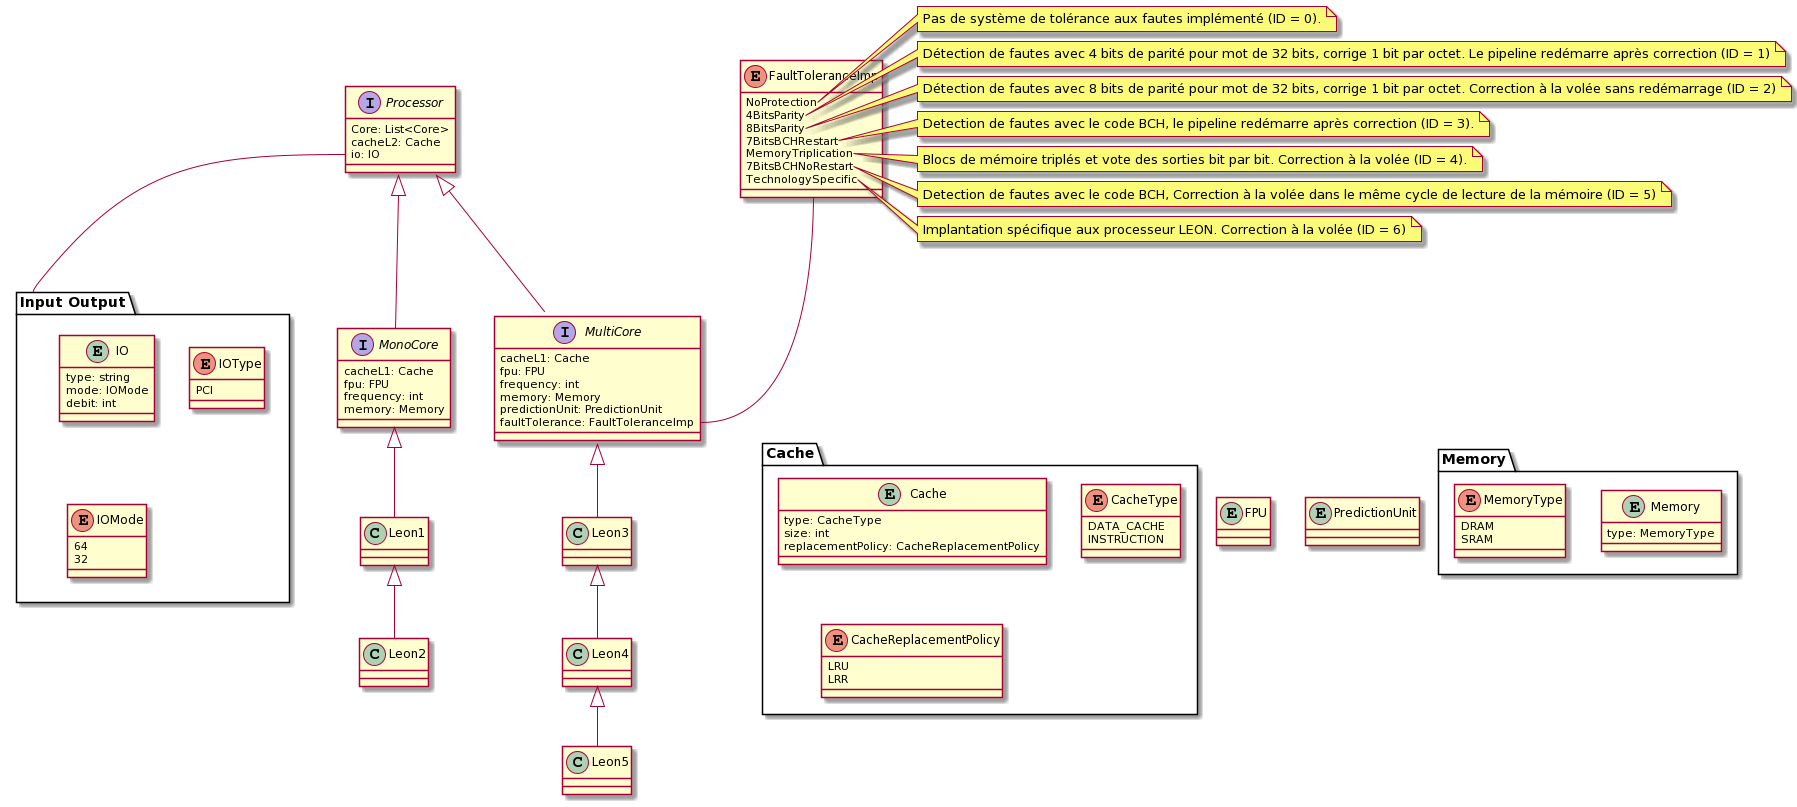

The diagram above was rendered by PlantUML. Its source (embedded in the PNG):
@startuml
package "Input Output"{
  entity IO {
     type: string
     mode: IOMode
     debit: int
  }

  enum IOType {
     PCI
  }

  enum IOMode {
      64
      32
  }
}

enum FaultToleranceImp{
    NoProtection
    4BitsParity
    8BitsParity
    7BitsBCHRestart
    MemoryTriplication
    7BitsBCHNoRestart
    TechnologySpecific
}
note right of FaultToleranceImp::NoProtection
    Pas de système de tolérance aux fautes implémenté (ID = 0).
end note

note right of FaultToleranceImp::4BitsParity
    Détection de fautes avec 4 bits de parité pour mot de 32 bits, corrige 1 bit par octet. Le pipeline redémarre après correction (ID = 1)
end note

note right of FaultToleranceImp::8BitsParity
    Détection de fautes avec 8 bits de parité pour mot de 32 bits, corrige 1 bit par octet. Correction à la volée sans redémarrage (ID = 2)
end note

note right of FaultToleranceImp::7BitsBCHRestart
    Detection de fautes avec le code BCH, le pipeline redémarre après correction (ID = 3).
end note

note right of FaultToleranceImp::MemoryTriplication
    Blocs de mémoire triplés et vote des sorties bit par bit. Correction à la volée (ID = 4).
end note

note right of FaultToleranceImp::7BitsBCHNoRestart
    Detection de fautes avec le code BCH, Correction à la volée dans le même cycle de lecture de la mémoire (ID = 5)
end note

note right of FaultToleranceImp::TechnologySpecific
    Implantation spécifique aux processeur LEON. Correction à la volée (ID = 6)
end note

together {
interface MonoCore extends Processor{
    cacheL1: Cache
    fpu: FPU
    frequency: int
    memory: Memory
}

interface MultiCore extends Processor{
    cacheL1: Cache
    fpu: FPU
    frequency: int
    memory: Memory
    predictionUnit: PredictionUnit
    faultTolerance: FaultToleranceImp
}
}

interface Processor{
    Core: List<Core>
    cacheL2: Cache
    io: IO
}

Processor::io -- "Input Output"
FaultToleranceImp -- MultiCore::faultTolerance


class Leon1 extends MonoCore {}

class Leon2 extends Leon1 {}

class Leon3 extends MultiCore {
}

class Leon4 extends Leon3 {}

class Leon5 extends Leon4 {}
@enduml